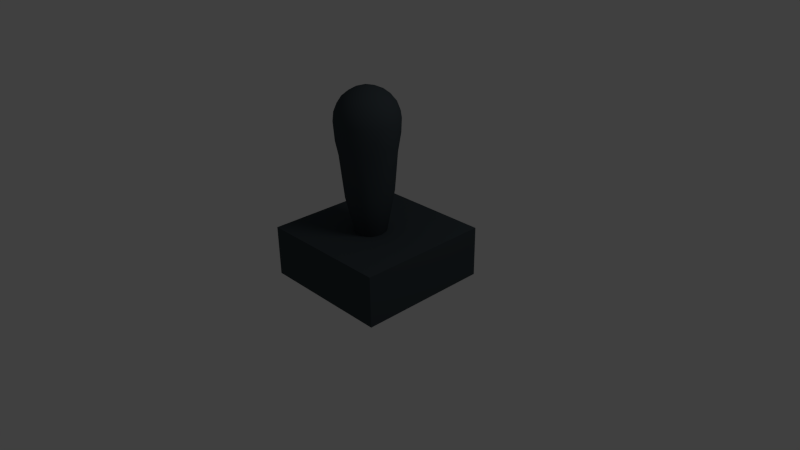 # Source: joystick.blend  (saved by Blender 2.58.1; exported with 4.5.12 LTS)
import bpy
from mathutils import Matrix  # noqa: F401  (used for matrix-valued properties, if any)

bpy.ops.wm.read_factory_settings(use_empty=True)
scene = bpy.context.scene
scene.name = 'Scene'

# ---- collections
col_collection_1 = bpy.data.collections.new('Collection 1'); scene.collection.children.link(col_collection_1)

# ---- materials (node trees are filled in below, after node groups)
mat_material_001 = bpy.data.materials.new('Material.001')
mat_material_001.alpha_threshold = 0.0
mat_material_001.use_transparent_shadow = False
mat_material_001.diffuse_color = (0.04964, 0.06362, 0.07323, 1.0)
mat_material_001.roughness = 0.5
mat_material_001.line_color = (0.0, 0.0, 0.0, 1.0)

# ---- node groups
ng_auto_smooth = bpy.data.node_groups.new('Auto Smooth', 'GeometryNodeTree')
_s = ng_auto_smooth.interface.new_socket(name='Geometry', in_out='OUTPUT', socket_type='NodeSocketGeometry')
_s = ng_auto_smooth.interface.new_socket(name='Geometry', in_out='INPUT', socket_type='NodeSocketGeometry')
_s = ng_auto_smooth.interface.new_socket(name='Angle', in_out='INPUT', socket_type='NodeSocketFloat')
_s.subtype = 'ANGLE'
_s.min_value = 0.0
_s.max_value = 3.142
ng_auto_smooth.is_modifier = True
_N = ng_auto_smooth.nodes; _L = ng_auto_smooth.links
n0 = _N.new('NodeGroupOutput'); n0.name = 'Group Output'; n0.location = (480, -100)
n1 = _N.new('NodeGroupInput'); n1.name = 'Group Input'; n1.location = (-420, -300)
n2 = _N.new('NodeGroupInput'); n2.name = 'Group Input.001'; n2.location = (-60, -100)
n3 = _N.new('GeometryNodeSetShadeSmooth'); n3.name = 'Set Shade Smooth'; n3.location = (120, -100)
n3.domain = 'EDGE'
n4 = _N.new('GeometryNodeSetShadeSmooth'); n4.name = 'Set Shade Smooth.001'; n4.location = (300, -100)
n5 = _N.new('GeometryNodeInputMeshEdgeAngle'); n5.name = 'Edge Angle'; n5.location = (-420, -220)
n6 = _N.new('GeometryNodeInputEdgeSmooth'); n6.name = 'Is Edge Smooth'; n6.location = (-60, -160)
n7 = _N.new('GeometryNodeInputShadeSmooth'); n7.name = 'Is Face Smooth'; n7.location = (-240, -340)
n8 = _N.new('FunctionNodeBooleanMath'); n8.name = 'Boolean Math'; n8.location = (-60, -220)
n9 = _N.new('FunctionNodeCompare'); n9.name = 'Compare'; n9.location = (-240, -180)
n9.operation = 'LESS_EQUAL'
_L.new(n5.outputs[0], n9.inputs[0])
_L.new(n4.outputs[0], n0.inputs[0])
_L.new(n1.outputs[1], n9.inputs[1])
_L.new(n9.outputs[0], n8.inputs[0])
_L.new(n7.outputs[0], n8.inputs[1])
_L.new(n2.outputs[0], n3.inputs[0])
_L.new(n6.outputs[0], n3.inputs[1])
_L.new(n3.outputs[0], n4.inputs[0])
_L.new(n8.outputs[0], n3.inputs[2])
n0.is_active_output = True

# ---- material node trees

# ---- world
world_world = bpy.data.worlds.new('World'); scene.world = world_world
world_world.color = (0.05088, 0.05088, 0.05088)
world_world.use_sun_shadow = False
world_world.sun_shadow_jitter_overblur = 0.0
world_world.cycles.sampling_method = 'MANUAL'
world_world.cycles.sample_map_resolution = 256

# ---- cameras
cam_camera = bpy.data.cameras.new('Camera')
cam_camera.clip_end = 100.0
cam_camera.lens = 35.0
cam_camera.ortho_scale = 7.314
cam_camera.dof.focus_distance = 0.0
cam_camera.dof.aperture_fstop = 128.0

# ---- lights
light_lamp = bpy.data.lights.new('Lamp', 'POINT')
light_lamp.transmission_factor = 0.0
light_lamp.cutoff_distance = 30.0
light_lamp.energy = 100.0
light_lamp.shadow_buffer_clip_start = 1.001
light_lamp.shadow_soft_size = 1.0
light_lamp.shadow_maximum_resolution = 0.006
light_lamp.use_absolute_resolution = True
light_lamp.cycles.use_multiple_importance_sampling = False

# ---- meshes
me_icosphere = bpy.data.meshes.new('Icosphere')
me_icosphere.from_pydata([(0.0, 0.0, -4.463), (0.7236, -0.5257, -0.7698), (-0.2764, -0.8506, -0.7698), (-0.8944, 0.0, -0.7698), (-0.2764, 0.8506, -0.7698), (0.7236, 0.5257, -0.7698), (0.2764, -0.8506, 0.4472), (-0.7236, -0.5257, 0.4472), (-0.7236, 0.5257, 0.4472), (0.2764, 0.8506, 0.4472), (0.8944, 0.0, 0.4472), (0.0, 0.0, 1.0), (-0.1625, -0.5, -3.465), (0.4253, -0.309, -3.465), (0.2629, -0.809, -1.294), (0.4253, 0.309, -3.465), (0.8506, 0.0, -1.294), (-0.5257, 0.0, -3.465), (-0.6882, -0.5, -1.294), (-0.1625, 0.5, -3.465), (-0.6882, 0.5, -1.294), (0.2629, 0.809, -1.294), (0.9511, 0.309, 0.0), (0.9511, -0.309, 0.0), (0.5878, -0.809, 0.0), (0.0, -1.0, 0.0), (-0.5878, -0.809, 0.0), (-0.9511, -0.309, 0.0), (-0.9511, 0.309, 0.0), (-0.5878, 0.809, 0.0), (0.0, 1.0, 0.0), (0.5878, 0.809, 0.0), (0.6882, -0.5, 0.5257), (-0.2629, -0.809, 0.5257), (-0.8506, 0.0, 0.5257), (-0.2629, 0.809, 0.5257), (0.6882, 0.5, 0.5257), (0.5257, 0.0, 0.8507), (0.1625, -0.5, 0.8507), (-0.4253, -0.309, 0.8507), (-0.4253, 0.309, 0.8507), (0.1625, 0.5, 0.8507), (-0.08832, -0.2718, -4.118), (-0.2411, -0.742, -2.143), (0.2312, -0.168, -4.118), (0.6312, -0.4586, -2.143), (0.517, -0.7058, -1.039), (-0.003424, -0.8749, -1.039), (0.6312, 0.4586, -2.143), (0.2312, 0.168, -4.118), (0.831, 0.2736, -1.039), (0.831, -0.2736, -1.039), (-0.7802, 0.0, -2.143), (-0.2858, 7.98e-09, -4.118), (-0.8331, -0.2671, -1.039), (-0.5115, -0.7098, -1.039), (-0.08832, 0.2718, -4.118), (-0.2411, 0.742, -2.143), (-0.8331, 0.2671, -1.039), (-0.5115, 0.7098, -1.039), (0.517, 0.7058, -1.039), (-0.003424, 0.8749, -1.039), (0.871, 0.4312, -0.3843), (0.9593, 0.1602, 0.2345), (0.871, -0.4312, -0.3843), (0.9593, -0.1602, 0.2345), (0.4488, -0.8628, 0.2345), (0.6793, -0.6951, -0.3843), (0.1441, -0.9618, 0.2345), (-0.141, -0.9617, -0.3843), (-0.6819, -0.6934, 0.2345), (-0.4512, -0.8609, -0.3843), (-0.9582, -0.1631, -0.3843), (-0.8702, -0.4342, 0.2345), (-0.9582, 0.1631, -0.3843), (-0.8702, 0.4342, 0.2345), (-0.4512, 0.8609, -0.3843), (-0.6819, 0.6934, 0.2345), (-0.141, 0.9617, -0.3843), (0.1441, 0.9618, 0.2345), (0.6793, 0.6951, -0.3843), (0.4488, 0.8628, 0.2345), (0.5033, -0.7048, 0.5077), (0.8258, -0.2609, 0.5077), (0.007052, -0.866, 0.5077), (-0.5147, -0.6965, 0.5077), (-0.8214, -0.2743, 0.5077), (-0.8214, 0.2743, 0.5077), (-0.5147, 0.6965, 0.5077), (0.007052, 0.866, 0.5077), (0.8258, 0.2609, 0.5077), (0.5033, 0.7048, 0.5077), (0.2743, 1.383e-09, 0.9657), (0.741, 6.953e-10, 0.6772), (0.229, -0.7048, 0.6772), (0.08477, -0.2609, 0.9657), (-0.5995, -0.4356, 0.6772), (-0.2219, -0.1612, 0.9657), (-0.5995, 0.4356, 0.6772), (-0.2219, 0.1612, 0.9657), (0.08477, 0.2609, 0.9657), (0.229, 0.7048, 0.6772), (0.03102, -0.7432, -2.409), (0.1551, -0.4772, -3.498), (0.4118, -0.6195, -2.409), (0.7164, -0.2002, -2.409), (0.5018, 0.0, -3.498), (0.7164, 0.2002, -2.409), (-0.6973, -0.2592, -2.409), (-0.4059, -0.2949, -3.498), (-0.4619, -0.583, -2.409), (-0.4619, 0.583, -2.409), (-0.4059, 0.2949, -3.498), (-0.6973, 0.2592, -2.409), (0.4118, 0.6195, -2.409), (0.1551, 0.4772, -3.498), (0.03102, 0.7432, -2.409), (0.9513, -0.1671, -0.6465), (0.9513, 0.1671, -0.6465), (1.005, 0.0, 0.003576), (0.135, -0.9564, -0.6465), (0.4529, -0.8531, -0.6465), (0.3106, -0.9558, 0.003576), (-0.8679, -0.424, -0.6465), (-0.6714, -0.6944, -0.6465), (-0.813, -0.5907, 0.003576), (-0.6714, 0.6944, -0.6465), (-0.8679, 0.424, -0.6465), (-0.813, 0.5907, 0.003576), (0.4529, 0.8531, -0.6465), (0.135, 0.9564, -0.6465), (0.3106, 0.9558, 0.003576), (0.6706, -0.6867, 0.279), (0.8113, -0.5894, 0.003414), (0.8603, -0.4256, 0.279), (-0.4458, -0.85, 0.279), (-0.3099, -0.9537, 0.003414), (-0.1389, -0.9497, 0.279), (-0.9462, 0.1614, 0.279), (-1.003, 2.017e-09, 0.003414), (-0.9462, -0.1614, 0.279), (-0.1389, 0.9497, 0.279), (-0.3099, 0.9537, 0.003414), (-0.4458, 0.85, 0.279), (0.8603, 0.4256, 0.279), (0.8113, 0.5894, 0.003414), (0.6706, 0.6867, 0.279), (0.449, -0.5279, 0.7266), (0.6408, -0.2639, 0.7266), (0.3633, -0.2639, 0.8981), (-0.3633, -0.5902, 0.7266), (-0.05301, -0.691, 0.7266), (-0.1388, -0.4271, 0.8981), (-0.6736, 0.1631, 0.7266), (-0.6736, -0.1631, 0.7266), (-0.449, 5.378e-09, 0.8981), (-0.05301, 0.691, 0.7266), (-0.3633, 0.5902, 0.7266), (-0.1388, 0.4271, 0.8981), (0.6408, 0.2639, 0.7266), (0.449, 0.5279, 0.7266), (0.3633, 0.2639, 0.8981)], [], [(102, 14, 47), (47, 43, 102), (12, 102, 43), (43, 47, 2), (102, 12, 103), (103, 104, 102), (14, 102, 104), (104, 103, 13), (45, 1, 46), (46, 104, 45), (13, 45, 104), (104, 46, 14), (103, 12, 42), (42, 44, 103), (13, 103, 44), (42, 0, 44), (105, 16, 51), (51, 45, 105), (13, 105, 45), (45, 51, 1), (105, 13, 106), (106, 107, 105), (16, 105, 107), (107, 106, 15), (48, 5, 50), (50, 107, 48), (15, 48, 107), (107, 50, 16), (106, 13, 44), (44, 49, 106), (15, 106, 49), (44, 0, 49), (108, 18, 54), (54, 52, 108), (17, 108, 52), (52, 54, 3), (108, 17, 109), (109, 110, 108), (18, 108, 110), (110, 109, 12), (43, 2, 55), (55, 110, 43), (12, 43, 110), (110, 55, 18), (109, 17, 53), (53, 42, 109), (12, 109, 42), (53, 0, 42), (111, 20, 59), (59, 57, 111), (19, 111, 57), (57, 59, 4), (111, 19, 112), (112, 113, 111), (20, 111, 113), (113, 112, 17), (52, 3, 58), (58, 113, 52), (17, 52, 113), (113, 58, 20), (112, 19, 56), (56, 53, 112), (17, 112, 53), (56, 0, 53), (114, 21, 60), (60, 48, 114), (15, 114, 48), (48, 60, 5), (114, 15, 115), (115, 116, 114), (21, 114, 116), (116, 115, 19), (57, 4, 61), (61, 116, 57), (19, 57, 116), (116, 61, 21), (115, 15, 49), (49, 56, 115), (19, 115, 56), (49, 0, 56), (117, 23, 64), (64, 51, 117), (16, 117, 51), (51, 64, 1), (117, 16, 118), (118, 119, 117), (23, 117, 119), (119, 118, 22), (63, 10, 65), (65, 119, 63), (22, 63, 119), (119, 65, 23), (62, 22, 118), (118, 50, 62), (5, 62, 50), (50, 118, 16), (120, 25, 69), (69, 47, 120), (14, 120, 47), (47, 69, 2), (120, 14, 121), (121, 122, 120), (25, 120, 122), (122, 121, 24), (66, 6, 68), (68, 122, 66), (24, 66, 122), (122, 68, 25), (67, 24, 121), (121, 46, 67), (1, 67, 46), (46, 121, 14), (123, 27, 72), (72, 54, 123), (18, 123, 54), (54, 72, 3), (123, 18, 124), (124, 125, 123), (27, 123, 125), (125, 124, 26), (70, 7, 73), (73, 125, 70), (26, 70, 125), (125, 73, 27), (71, 26, 124), (124, 55, 71), (2, 71, 55), (55, 124, 18), (126, 29, 76), (76, 59, 126), (20, 126, 59), (59, 76, 4), (126, 20, 127), (127, 128, 126), (29, 126, 128), (128, 127, 28), (75, 8, 77), (77, 128, 75), (28, 75, 128), (128, 77, 29), (74, 28, 127), (127, 58, 74), (3, 74, 58), (58, 127, 20), (129, 31, 80), (80, 60, 129), (21, 129, 60), (60, 80, 5), (129, 21, 130), (130, 131, 129), (31, 129, 131), (131, 130, 30), (79, 9, 81), (81, 131, 79), (30, 79, 131), (131, 81, 31), (78, 30, 130), (130, 61, 78), (4, 78, 61), (61, 130, 21), (132, 32, 82), (82, 66, 132), (24, 132, 66), (66, 82, 6), (132, 24, 133), (133, 134, 132), (32, 132, 134), (134, 133, 23), (65, 10, 83), (83, 134, 65), (23, 65, 134), (134, 83, 32), (64, 23, 133), (133, 67, 64), (1, 64, 67), (67, 133, 24), (135, 33, 85), (85, 70, 135), (26, 135, 70), (70, 85, 7), (135, 26, 136), (136, 137, 135), (33, 135, 137), (137, 136, 25), (68, 6, 84), (84, 137, 68), (25, 68, 137), (137, 84, 33), (69, 25, 136), (136, 71, 69), (2, 69, 71), (71, 136, 26), (138, 34, 87), (87, 75, 138), (28, 138, 75), (75, 87, 8), (138, 28, 139), (139, 140, 138), (34, 138, 140), (140, 139, 27), (73, 7, 86), (86, 140, 73), (27, 73, 140), (140, 86, 34), (72, 27, 139), (139, 74, 72), (3, 72, 74), (74, 139, 28), (141, 35, 89), (89, 79, 141), (30, 141, 79), (79, 89, 9), (141, 30, 142), (142, 143, 141), (35, 141, 143), (143, 142, 29), (77, 8, 88), (88, 143, 77), (29, 77, 143), (143, 88, 35), (76, 29, 142), (142, 78, 76), (4, 76, 78), (78, 142, 30), (144, 36, 90), (90, 63, 144), (22, 144, 63), (63, 90, 10), (144, 22, 145), (145, 146, 144), (36, 144, 146), (146, 145, 31), (81, 9, 91), (91, 146, 81), (31, 81, 146), (146, 91, 36), (80, 31, 145), (145, 62, 80), (5, 80, 62), (62, 145, 22), (147, 38, 94), (94, 82, 147), (32, 147, 82), (82, 94, 6), (147, 32, 148), (148, 149, 147), (38, 147, 149), (149, 148, 37), (92, 11, 95), (95, 149, 92), (37, 92, 149), (149, 95, 38), (93, 37, 148), (148, 83, 93), (10, 93, 83), (83, 148, 32), (150, 39, 96), (96, 85, 150), (33, 150, 85), (85, 96, 7), (150, 33, 151), (151, 152, 150), (39, 150, 152), (152, 151, 38), (95, 11, 97), (97, 152, 95), (38, 95, 152), (152, 97, 39), (94, 38, 151), (151, 84, 94), (6, 94, 84), (84, 151, 33), (153, 40, 98), (98, 87, 153), (34, 153, 87), (87, 98, 8), (153, 34, 154), (154, 155, 153), (40, 153, 155), (155, 154, 39), (97, 11, 99), (99, 155, 97), (39, 97, 155), (155, 99, 40), (96, 39, 154), (154, 86, 96), (7, 96, 86), (86, 154, 34), (156, 41, 101), (101, 89, 156), (35, 156, 89), (89, 101, 9), (156, 35, 157), (157, 158, 156), (41, 156, 158), (158, 157, 40), (99, 11, 100), (100, 158, 99), (40, 99, 158), (158, 100, 41), (98, 40, 157), (157, 88, 98), (8, 98, 88), (88, 157, 35), (159, 37, 93), (93, 90, 159), (36, 159, 90), (90, 93, 10), (159, 36, 160), (160, 161, 159), (37, 159, 161), (161, 160, 41), (100, 11, 92), (92, 161, 100), (41, 100, 161), (161, 92, 37), (101, 41, 160), (160, 91, 101), (9, 101, 91), (91, 160, 36)])
me_icosphere.polygons.foreach_set('use_smooth', [True] * 320)
me_icosphere.materials.append(mat_material_001)
me_icosphere.use_remesh_preserve_volume = False
me_icosphere.use_remesh_preserve_attributes = False
me_icosphere.use_mirror_vertex_groups = False
me_icosphere.update()
me_cube = bpy.data.meshes.new('Cube')
me_cube.from_pydata([(1.0, 1.0, -1.0), (1.0, -1.0, -1.0), (-1.0, -1.0, -1.0), (-1.0, 1.0, -1.0), (1.0, 1.0, 1.0), (1.0, -1.0, 1.0), (-1.0, -1.0, 1.0), (-1.0, 1.0, 1.0)], [], [(0, 1, 2, 3), (4, 7, 6, 5), (0, 4, 5, 1), (1, 5, 6, 2), (2, 6, 7, 3), (4, 0, 3, 7)])
me_cube.materials.append(mat_material_001)
me_cube.use_remesh_preserve_volume = False
me_cube.use_remesh_preserve_attributes = False
me_cube.use_mirror_vertex_groups = False
me_cube.update()

# ---- objects
ob_icosphere = bpy.data.objects.new('Icosphere', me_icosphere)
ob_cube = bpy.data.objects.new('Cube', me_cube)
ob_lamp = bpy.data.objects.new('Lamp', light_lamp)
ob_camera = bpy.data.objects.new('Camera', cam_camera)

# ---- transforms, parenting, visibility, modifiers, constraints
ob_icosphere.location = (0.001463, -0.1009, 2.014)
ob_icosphere.scale = (0.4618, 0.4618, 0.4618)
ob_icosphere.lineart.crease_threshold = 0.0
_m = ob_icosphere.modifiers.new('Auto Smooth', 'NODES')
_m.node_group = ng_auto_smooth
_gi = [s.identifier for s in ng_auto_smooth.interface.items_tree if s.item_type == 'SOCKET' and s.in_out == 'INPUT']
_m[_gi[1]] = 1.082  # Angle
ob_cube.location = (0.0, 0.0, 0.0)
ob_cube.scale = (1.0, 1.0, 0.3771)
ob_cube.lock_rotations_4d = False
ob_cube.empty_display_type = 'ARROWS'
ob_cube.lineart.crease_threshold = 0.0
ob_lamp.location = (4.076, 1.005, 5.904)
ob_lamp.rotation_euler = (0.6503, 0.05522, 1.866)
ob_lamp.lock_rotations_4d = False
ob_lamp.empty_display_type = 'ARROWS'
ob_lamp.color = (0.0, 0.0, 0.0, 0.0)
ob_lamp.lineart.crease_threshold = 0.0
ob_camera.location = (7.481, -6.508, 5.344)
ob_camera.rotation_euler = (1.109, 0.01082, 0.8149)
ob_camera.lock_rotations_4d = False
ob_camera.empty_display_type = 'ARROWS'
ob_camera.color = (0.0, 0.0, 0.0, 0.0)
ob_camera.display_type = 'WIRE'
ob_camera.lineart.crease_threshold = 0.0

# ---- collection membership
col_collection_1.objects.link(ob_icosphere)
col_collection_1.objects.link(ob_cube)
col_collection_1.objects.link(ob_lamp)
col_collection_1.objects.link(ob_camera)

# ---- scene / render settings (as saved in the file)
scene.camera = ob_camera
scene.frame_start = 1; scene.frame_end = 250; scene.frame_set(1)
scene.render.engine = 'BLENDER_EEVEE_NEXT'
scene.render.image_settings.color_mode = 'RGB'
scene.render.image_settings.compression = 90
scene.render.resolution_percentage = 50
scene.render.dither_intensity = 0.0
scene.render.bake_margin = 2
scene.render.bake_bias = 0.0
scene.cycles.use_denoising = False
scene.cycles.samples = 10
scene.cycles.sampling_pattern = 'TABULATED_SOBOL'
scene.cycles.light_sampling_threshold = 0.0
scene.cycles.use_adaptive_sampling = False
scene.cycles.use_light_tree = False
scene.cycles.blur_glossy = 0.0
scene.cycles.volume_bounces = 1
scene.cycles.pixel_filter_type = 'GAUSSIAN'
scene.cycles.sample_clamp_indirect = 0.0
scene.view_settings.view_transform = 'Standard'
bpy.context.view_layer.update()
